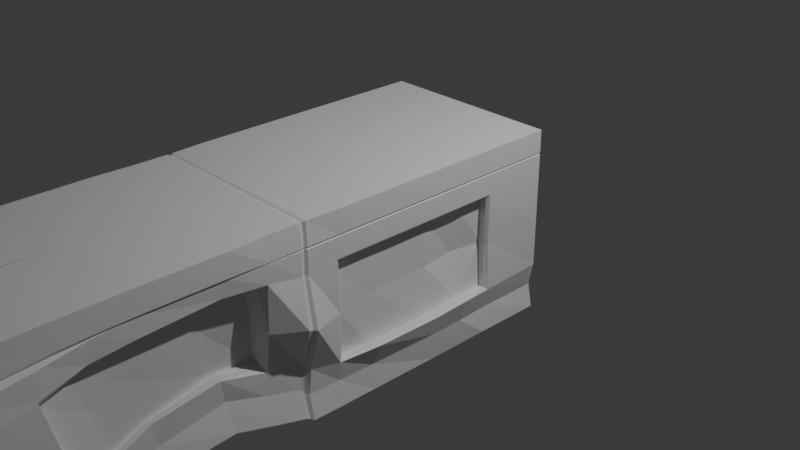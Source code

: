 # Source: IDK.blend  (saved by Blender 4.0.36; exported with 4.5.12 LTS)
import bpy
from mathutils import Matrix  # noqa: F401  (used for matrix-valued properties, if any)

bpy.ops.wm.read_factory_settings(use_empty=True)
scene = bpy.context.scene
scene.name = 'Scene'

# ---- collections
col_collection = bpy.data.collections.new('Collection'); scene.collection.children.link(col_collection)

# ---- materials (node trees are filled in below, after node groups)
mat_material = bpy.data.materials.new('Material')
mat_material.alpha_threshold = 0.0
mat_material.use_transparent_shadow = False
mat_material.roughness = 0.5
mat_material.line_color = (0.0, 0.0, 0.0, 1.0)

# ---- material node trees
mat_material.use_nodes = True; mat_material.node_tree.nodes.clear()
_N = mat_material.node_tree.nodes; _L = mat_material.node_tree.links
n0 = _N.new('ShaderNodeOutputMaterial'); n0.name = 'Material Output'; n0.location = (300, 300)
n1 = _N.new('ShaderNodeBsdfPrincipled'); n1.name = 'Principled BSDF'; n1.location = (10, 300)
n1.inputs[3].default_value = 1.45
_L.new(n1.outputs[0], n0.inputs[0])
n0.is_active_output = True

# ---- world
world_world = bpy.data.worlds.new('World'); scene.world = world_world
world_world.use_nodes = True; world_world.node_tree.nodes.clear()
_N = world_world.node_tree.nodes; _L = world_world.node_tree.links
n0 = _N.new('ShaderNodeOutputWorld'); n0.name = 'World Output'; n0.location = (300, 300)
n1 = _N.new('ShaderNodeBackground'); n1.name = 'Background'; n1.location = (10, 300)
n1.inputs[0].default_value = (0.05088, 0.05088, 0.05088, 1.0)
_L.new(n1.outputs[0], n0.inputs[0])
n0.is_active_output = True
world_world.color = (0.05088, 0.05088, 0.05088)
world_world.use_sun_shadow = False
world_world.sun_shadow_jitter_overblur = 0.0

# ---- cameras
cam_camera = bpy.data.cameras.new('Camera')
cam_camera.clip_end = 100.0
cam_camera.ortho_scale = 7.314

# ---- lights
light_light = bpy.data.lights.new('Light', 'POINT')
light_light.transmission_factor = 0.0
light_light.use_soft_falloff = False
light_light.energy = 1000.0
light_light.shadow_soft_size = 0.1
light_light.shadow_maximum_resolution = 0.006
light_light.use_absolute_resolution = True

# ---- meshes
me_cube = bpy.data.meshes.new('Cube')
me_cube.from_pydata([(0.9865, 0.9648, 0.9865), (0.9865, 0.9648, -0.9865), (0.993, -4.943, 0.9722), (1.087, -4.676, -1.123), (0.7291, 0.9236, -0.9453), (0.9865, 0.9648, 0.0), (1.107, -4.911, -0.2219), (0.7428, -4.916, 0.9147), (0.7908, -4.763, -1.035), (0.7291, 0.9236, 0.9453), (0.7291, 0.9236, 0.0), (0.7187, -1.987, -0.9265), (0.7991, -4.899, -0.133), (0.7286, -1.985, 0.9461), (0.9865, 0.9648, 0.4933), (1.081, -5.005, 0.3007), (0.7291, 0.9236, 0.4933), (0.7778, -4.941, 0.3918), (0.7291, 0.9236, 0.7399), (0.7501, -4.922, 0.6944), (0.9865, 0.9648, -0.4933), (1.114, -4.771, -0.7001), (0.7291, 0.9236, -0.4933), (0.8032, -4.821, -0.618), (0.9365, 0.9648, -0.7399), (1.049, -4.687, -0.9079), (0.7291, 0.9236, -0.7399), (0.8007, -4.781, -0.8517), (0.0, 0.9648, -0.7399), (0.0, 0.9648, -0.9865), (0.0, 0.9648, 0.4933), (0.0, 0.9648, 0.0), (-0.01059, -1.991, -0.968), (-0.002082, -4.823, -1.144), (0.002311, -4.83, -0.9186), (-0.0002018, -5.041, 0.3251), (0.003019, -4.999, -0.2031), (0.006761, -4.947, 0.971), (0.0, 0.9648, 0.9865), (0.0, 0.9648, 0.7399), (0.0, 0.9648, -0.4933), (0.00133, -4.913, -0.6944), (0.9855, -3.465, 0.9872), (0.898, -3.382, -0.8219), (-0.038, -3.465, -0.9165), (-0.001508, -3.478, 0.9853), (0.8472, -3.423, -0.5634), (0.7144, -3.415, -0.895), (0.7235, -3.476, 0.9481), (0.9926, -0.509, -0.9829), (0.9865, -0.5096, 0.9865), (-2.01e-06, -0.5096, -0.9865), (-5.522e-07, -0.5096, 0.9865), (1.005, -0.5025, -0.7021), (0.7316, -0.53, -0.9439), (0.7291, -0.5302, 0.9453), (0.9877, -4.205, 0.9825), (-0.000635, -4.147, -1.013), (0.002878, -4.215, 0.9773), (0.9543, -4.025, -0.7121), (0.7325, -4.105, -0.9372), (0.7355, -4.216, 0.9229), (0.9677, -4.008, -0.9518), (0.8829, -2.709, -0.7893), (0.9853, -2.725, 0.9881), (-0.05802, -2.752, -0.8838), (-0.00332, -2.735, 0.9899), (0.8064, -2.75, -0.4892), (0.6967, -2.714, -0.885), (0.722, -2.733, 0.9543), (0.9865, -1.247, 0.9865), (-0.0005594, -1.247, -0.9855), (-3.517e-05, -1.247, 0.9866), (0.9612, -1.244, -0.7251), (0.7291, -1.257, -0.9446), (0.729, -1.257, 0.9456), (0.9872, -1.247, -0.985), (0.9876, 0.2275, -0.9859), (0.9865, 0.2276, 0.9865), (0.0, 0.2276, -0.9865), (-4.241e-08, 0.2276, 0.9865), (0.9515, 0.2262, -0.7306), (0.7296, 0.1967, -0.9451), (0.7291, 0.1967, 0.9453), (0.9259, -3.682, -0.8564), (0.986, -3.836, 0.9847), (-0.01585, -3.806, -0.9533), (0.0008912, -3.856, 0.9781), (0.8979, -3.722, -0.6481), (0.7195, -3.757, -0.9066), (0.7275, -3.856, 0.9364), (0.9865, -0.141, 0.9865), (-5.557e-07, -0.141, -0.9865), (-1.538e-07, -0.141, 0.9865), (1.003, -0.1354, -0.6998), (0.7315, -0.1665, -0.9439), (0.7291, -0.1667, 0.9453), (0.9923, -0.1405, -0.983), (0.9248, -2.356, -0.8714), (0.9687, -2.354, 0.9871), (-0.02866, -2.369, -0.9361), (-0.0005779, -2.355, 0.9872), (0.8479, -2.378, -0.5891), (0.7133, -2.351, -0.9163), (0.7251, -2.358, 0.9509), (0.9865, -1.615, 0.9865), (-0.004285, -1.618, -0.979), (-6.69e-05, -1.616, 0.9866), (0.9386, -1.613, -0.7364), (0.7255, -1.622, -0.9388), (0.7281, -1.623, 0.9469), (0.9858, -1.616, -0.9852), (0.8091, -3.613, 0.1208), (0.8341, -3.68, 0.554), (0.8043, -3.493, -0.3113), (0.8707, -0.5087, -0.01837), (0.8902, -0.5096, 0.4933), (0.9135, -0.5002, -0.5092), (0.9334, -4.309, -0.09374), (0.934, -4.455, 0.3581), (0.9312, -4.08, -0.4925), (0.7626, -2.881, 0.2042), (0.8021, -2.903, 0.6218), (0.7368, -2.806, -0.2216), (0.8838, -1.246, -0.009587), (0.8902, -1.247, 0.4933), (0.9057, -1.228, -0.5258), (0.8902, 0.2276, 0.4933), (0.9059, 0.2259, -0.4821), (0.8523, -3.97, 0.04095), (0.8678, -4.096, 0.4796), (0.8554, -3.822, -0.4024), (0.8321, -0.1322, -0.0136), (0.8902, -0.141, 0.4933), (0.9268, -0.1348, -0.4666), (0.7771, -2.435, 0.1487), (0.8065, -2.504, 0.6223), (0.7184, -2.391, -0.2778), (0.8971, -1.612, -0.002141), (0.8902, -1.615, 0.4933), (0.873, -1.603, -0.5099), (0.9865, 0.9648, 0.7507), (0.9865, 0.9648, 0.729), (0.9757, 0.9648, 0.7399), (0.9691, 0.9648, 0.7399), (1.045, -5.001, 0.6047), (1.001, -4.95, 0.7207), (1.001, -4.948, 0.6713), (0.01046, -5.016, 0.6212), (0.0169, -4.962, 0.713), (0.03192, -4.945, 0.6926), (0.03009, -4.985, 0.6727), (0.9829, -3.476, 0.7539), (0.9684, -3.544, 0.7456), (0.9596, -3.505, 0.7483), (0.9865, -0.5096, 0.7507), (0.9865, -0.5096, 0.729), (0.9691, -0.5096, 0.7399), (1.005, -4.322, 0.669), (0.9901, -4.221, 0.739), (0.9785, -4.261, 0.7089), (0.9675, -2.766, 0.7556), (0.9832, -2.729, 0.7554), (0.9566, -2.751, 0.7573), (0.9865, -1.247, 0.7507), (0.9865, -1.247, 0.729), (0.9691, -1.247, 0.7399), (0.9865, 0.2276, 0.7507), (0.9865, 0.2276, 0.729), (0.9691, 0.2276, 0.7399), (0.9794, -3.938, 0.7187), (0.9849, -3.851, 0.7481), (0.9653, -3.888, 0.7336), (0.9865, -0.141, 0.729), (0.9865, -0.141, 0.7507), (0.9691, -0.141, 0.7399), (0.9809, -2.366, 0.7385), (0.9856, -2.356, 0.7529), (0.9651, -2.363, 0.7467), (0.9865, -1.615, 0.7291), (0.9865, -1.615, 0.7507), (0.9691, -1.615, 0.7399), (0.969, -2.013, 0.9866), (0.9704, -1.956, 0.9865), (0.9548, -1.984, 0.9759), (0.9839, -1.956, -0.9816), (0.9639, -2.017, -0.9449), (0.9513, -1.985, -0.9742), (0.9615, -1.986, -0.9675), (1.086, -2.048, 0.03052), (1.093, -1.962, 6.152e-05), (1.073, -2.0, 0.01065), (0.9907, -1.959, 0.4938), (0.989, -2.025, 0.501), (0.9746, -1.993, 0.4983), (0.8768, -1.996, -0.4168), (0.9335, -1.931, -0.481), (0.8981, -1.963, -0.4568), (0.9302, -1.955, -0.7342), (0.8905, -2.025, -0.6695), (0.9021, -1.989, -0.7116), (-2.653e-05, -2.013, 0.9866), (-1.709e-05, -1.956, 0.9865), (0.02845, -1.984, 0.9743), (-1.47e-05, -1.984, 0.9759), (0.9865, -1.956, 0.7508), (0.9859, -2.014, 0.7518), (0.9716, -1.985, 0.7513), (0.9847, -2.016, 0.7321), (0.9864, -1.956, 0.7293), (0.9703, -1.987, 0.7315), (0.967, -2.017, 0.7432), (0.9691, -1.956, 0.74), (0.9685, -1.985, 0.7409), (0.9658, -3.575, 0.5508), (0.9226, -3.616, 0.538), (0.845, -3.486, -0.2948), (0.8567, -3.476, -0.3216), (0.9865, -0.5096, 0.521), (0.9588, -0.5096, 0.4933), (1.009, -0.499, -0.4873), (1.059, -0.4979, -0.492), (1.03, -4.286, -0.0638), (1.001, -4.298, -0.08536), (1.02, -4.4, 0.4228), (0.9981, -4.43, 0.3716), (0.9841, -4.062, -0.471), (1.008, -4.086, -0.495), (0.9027, -2.833, 0.5759), (0.947, -2.801, 0.5791), (0.8205, -2.788, -0.256), (0.7918, -2.801, -0.2101), (0.9865, -1.247, 0.521), (0.9588, -1.247, 0.4933), (1.02, -1.228, -0.479), (1.059, -1.23, -0.487), (0.9463, 0.2332, 0.02726), (0.9424, 0.2347, -0.02841), (0.9763, 0.2599, -0.0003564), (0.9865, 0.2553, 0.521), (0.9588, 0.2276, 0.4933), (0.98, 0.225, -0.4788), (1.004, 0.2526, -0.5075), (0.9382, -4.044, 0.4867), (0.9717, -3.983, 0.516), (0.9109, -3.804, -0.4274), (0.8981, -3.812, -0.3903), (0.9588, -0.141, 0.4933), (0.9865, -0.141, 0.521), (1.066, -0.1327, -0.4668), (1.02, -0.1338, -0.4528), (0.8929, -2.396, 0.08767), (0.951, -2.367, 0.06866), (0.9124, -2.447, 0.5722), (0.9774, -2.369, 0.5508), (0.8436, -2.342, -0.3691), (0.8017, -2.373, -0.3212), (1.002, -1.639, -0.000705), (0.9692, -1.611, -0.001833), (0.9864, -1.643, 0.5211), (0.9588, -1.615, 0.4933), (0.9498, -1.598, -0.5029), (0.972, -1.629, -0.5257), (0.8718, 0.2357, -0.02848), (0.8762, 0.2339, 0.02722), (0.8695, 0.2088, -0.0009026)], [], [(57, 62, 3, 33), (128, 263, 265, 132, 134), (244, 170, 158, 224), (40, 31, 5, 20), (224, 158, 145, 15), (256, 251, 135, 137), (19, 17, 35, 148, 150), (111, 108, 198, 185), (21, 6, 36, 41), (15, 145, 148, 35), (56, 58, 37, 2), (182, 201, 101, 99), (6, 15, 35, 36), (193, 208, 176, 254), (31, 30, 14, 5), (223, 226, 120, 118), (159, 56, 2, 146), (32, 187, 186, 98, 100), (141, 0, 78, 167), (146, 2, 37, 149), (25, 21, 41, 34), (61, 60, 8, 27, 23, 12, 17, 19, 7), (260, 258, 138, 139), (226, 246, 131, 120), (28, 40, 20, 24), (29, 28, 24, 1), (62, 59, 25, 3), (258, 261, 140, 138), (3, 25, 34, 33), (4, 26, 28, 29), (10, 16, 30, 31), (103, 11, 32, 100), (82, 4, 29, 79), (27, 8, 33, 34), (17, 12, 36, 35), (61, 7, 37, 58), (13, 104, 101, 201, 203), (16, 18, 39, 30), (7, 19, 150, 149, 37), (18, 9, 38, 39), (162, 64, 42, 152), (22, 10, 31, 40), (12, 23, 41, 36), (26, 22, 40, 28), (23, 27, 34, 41), (69, 48, 45, 66), (89, 47, 44, 86), (63, 67, 46, 43), (46, 217, 245, 88), (69, 68, 47, 48), (152, 42, 85, 171), (222, 224, 15, 6), (64, 66, 45, 42), (215, 243, 130, 113), (228, 215, 113, 122), (65, 63, 43, 44), (96, 95, 54, 55), (96, 55, 52, 93), (74, 54, 51, 71), (97, 94, 53, 49), (53, 221, 235, 73), (155, 50, 70, 164), (219, 233, 125, 116), (91, 93, 52, 50), (92, 97, 49, 51), (247, 219, 116, 133), (24, 20, 242, 81), (8, 60, 57, 33), (90, 61, 58, 87), (84, 88, 59, 62), (253, 228, 122, 136), (90, 89, 60, 61), (231, 256, 137, 123), (254, 176, 161, 229), (85, 87, 58, 56), (262, 257, 190, 196), (243, 225, 119, 130), (86, 84, 62, 57), (100, 98, 63, 65), (261, 234, 126, 140), (73, 235, 262, 108), (99, 101, 66, 64), (225, 223, 118, 119), (177, 99, 64, 162), (104, 103, 68, 69), (233, 260, 139, 125), (98, 102, 67, 63), (104, 69, 66, 101), (47, 68, 65, 44), (55, 54, 74, 75), (109, 74, 71, 106), (55, 75, 72, 52), (49, 53, 73, 76), (234, 220, 117, 126), (171, 85, 56, 159), (214, 153, 170, 244), (50, 52, 72, 70), (51, 49, 76, 71), (220, 250, 134, 117), (59, 227, 21, 25), (240, 247, 133, 127), (39, 38, 0, 141, 143), (29, 1, 77, 79), (0, 38, 80, 78), (20, 5, 238, 242), (30, 39, 143, 142, 14), (81, 242, 249, 94), (1, 24, 81, 77), (9, 83, 80, 38), (16, 10, 22, 26, 4, 82, 83, 9, 18), (95, 82, 79, 92), (44, 43, 84, 86), (216, 231, 123, 114), (218, 156, 165, 232), (42, 45, 87, 85), (5, 14, 239, 238), (174, 91, 50, 155), (48, 47, 89, 90), (246, 216, 114, 131), (43, 46, 88, 84), (48, 90, 87, 45), (60, 89, 86, 57), (54, 95, 92, 51), (239, 168, 173, 248), (14, 142, 168, 239), (79, 77, 97, 92), (78, 80, 93, 91), (232, 165, 179, 259), (251, 253, 136, 135), (77, 81, 94, 97), (83, 96, 93, 80), (83, 82, 95, 96), (180, 205, 212, 181), (106, 111, 185, 187, 32), (110, 13, 203, 202, 107), (110, 109, 11, 103, 104, 13), (199, 195, 255, 102), (259, 179, 209, 192), (206, 182, 99, 177), (108, 262, 196, 198), (105, 107, 202, 183), (186, 199, 102, 98), (68, 103, 100, 65), (75, 74, 109, 110), (11, 109, 106, 32), (75, 110, 107, 72), (76, 73, 108, 111), (236, 240, 127, 264), (164, 70, 105, 180), (227, 222, 6, 21), (70, 72, 107, 105), (71, 76, 111, 106), (167, 78, 91, 174), (189, 193, 254, 252), (121, 122, 113, 112), (123, 121, 112, 114), (132, 133, 116, 115), (134, 132, 115, 117), (129, 130, 119, 118), (131, 129, 118, 120), (137, 135, 121, 123), (135, 136, 122, 121), (115, 116, 125, 124), (117, 115, 124, 126), (114, 112, 129, 131), (112, 113, 130, 129), (265, 264, 127, 133, 132), (124, 125, 139, 138), (126, 124, 138, 140), (88, 245, 227, 59), (248, 173, 156, 218), (102, 255, 230, 67), (241, 237, 263, 128), (94, 249, 221, 53), (195, 189, 252, 255), (67, 230, 217, 46), (257, 259, 192, 190), (141, 144, 143), (144, 142, 143), (148, 151, 150), (151, 149, 150), (146, 149, 151, 147), (147, 151, 148, 145), (206, 177, 178, 211), (159, 146, 147, 160), (160, 147, 145, 158), (162, 152, 154, 163), (163, 154, 153, 161), (174, 155, 157, 175), (175, 157, 156, 173), (171, 159, 160, 172), (172, 160, 158, 170), (177, 162, 163, 178), (178, 163, 161, 176), (155, 164, 166, 157), (157, 166, 165, 156), (141, 167, 169, 144), (144, 169, 168, 142), (152, 171, 172, 154), (154, 172, 170, 153), (167, 174, 175, 169), (169, 175, 173, 168), (211, 178, 176, 208), (181, 212, 209, 179), (164, 180, 181, 166), (166, 181, 179, 165), (250, 241, 128, 134), (185, 188, 187), (188, 186, 187), (201, 204, 203), (204, 202, 203), (199, 186, 188, 200), (200, 188, 185, 198), (193, 189, 191, 194), (194, 191, 190, 192), (201, 182, 184, 204), (204, 184, 183, 202), (189, 195, 197, 191), (191, 197, 196, 190), (195, 199, 200, 197), (197, 200, 198, 196), (206, 211, 213, 207), (207, 213, 212, 205), (211, 208, 210, 213), (213, 210, 209, 212), (192, 209, 210, 194), (194, 210, 208, 193), (205, 183, 184, 207), (207, 184, 182, 206), (180, 105, 183, 205), (236, 237, 238), (263, 264, 265), (229, 214, 215, 228), (231, 216, 217, 230), (248, 218, 219, 247), (250, 220, 221, 249), (244, 224, 225, 243), (246, 226, 227, 245), (224, 222, 223, 225), (222, 227, 226, 223), (254, 229, 228, 253), (256, 231, 230, 255), (218, 232, 233, 219), (220, 234, 235, 221), (236, 264, 263, 237), (237, 241, 242, 238), (240, 236, 238, 239), (214, 244, 243, 215), (216, 246, 245, 217), (239, 248, 247, 240), (241, 250, 249, 242), (253, 251, 252, 254), (251, 256, 255, 252), (232, 259, 260, 233), (234, 261, 262, 235), (259, 257, 258, 260), (257, 262, 261, 258), (229, 161, 153, 214)])
_uv = me_cube.uv_layers.new(name='UVMap')
_uv.uv.foreach_set('vector', [0.25, 0.7188, 0.375, 0.7188, 0.375, 0.75, 0.25, 0.75, 0.4375, 0.5312, 0.4965, 0.5312, 0.5, 0.5324, 0.5, 0.5469, 0.4375, 0.5469, 0.566, 0.7029, 0.5924, 0.7029, 0.5924, 0.7188, 0.566, 0.7199, 0.4375, 0.375, 0.5, 0.375, 0.5, 0.5, 0.4375, 0.5, 0.566, 0.7199, 0.5924, 0.7188, 0.5924, 0.75, 0.5625, 0.75, 0.4375, 0.6406, 0.5, 0.6406, 0.5, 0.6406, 0.4375, 0.6406, 0.6121, 0.8535, 0.5674, 0.8668, 0.5625, 0.875, 0.5924, 0.875, 0.594, 0.8747, 0.375, 0.6094, 0.4062, 0.6094, 0.4063, 0.6238, 0.375, 0.6238, 0.4375, 0.75, 0.5, 0.75, 0.5, 0.875, 0.4375, 0.875, 0.5625, 0.75, 0.5924, 0.75, 0.5924, 0.875, 0.5625, 0.875, 0.625, 0.7188, 0.75, 0.7187, 0.75, 0.75, 0.625, 0.75, 0.625, 0.6262, 0.75, 0.6262, 0.75, 0.6406, 0.625, 0.6406, 0.5, 0.75, 0.5625, 0.75, 0.5625, 0.875, 0.5, 0.875, 0.5625, 0.6262, 0.5924, 0.6262, 0.5924, 0.6406, 0.566, 0.6394, 0.5, 0.375, 0.5625, 0.375, 0.5625, 0.5, 0.5, 0.5, 0.5, 0.7188, 0.4375, 0.7188, 0.4375, 0.7188, 0.5, 0.7188, 0.5951, 0.7188, 0.625, 0.7188, 0.625, 0.75, 0.5951, 0.75, 0.25, 0.625, 0.3714, 0.625, 0.375, 0.6262, 0.375, 0.6406, 0.25, 0.6406, 0.5951, 0.5, 0.625, 0.5, 0.625, 0.5312, 0.5951, 0.5312, 0.5951, 0.75, 0.625, 0.75, 0.625, 0.875, 0.5951, 0.875, 0.4062, 0.75, 0.4375, 0.75, 0.4375, 0.875, 0.4062, 0.875, 0.7319, 0.7281, 0.35, 0.8097, 0.3797, 0.8711, 0.4066, 0.8707, 0.4383, 0.8705, 0.5018, 0.8697, 0.5674, 0.8668, 0.6121, 0.8535, 0.7296, 0.7627, 0.5625, 0.6094, 0.5, 0.6094, 0.5, 0.6094, 0.5625, 0.6094, 0.4375, 0.7188, 0.4375, 0.7029, 0.4375, 0.7029, 0.4375, 0.7188, 0.4062, 0.375, 0.4375, 0.375, 0.4375, 0.5, 0.4062, 0.5, 0.375, 0.375, 0.4062, 0.375, 0.4062, 0.5, 0.375, 0.5, 0.375, 0.7188, 0.4062, 0.7188, 0.4062, 0.75, 0.375, 0.75, 0.5, 0.6094, 0.4375, 0.6094, 0.4375, 0.6094, 0.5, 0.6094, 0.375, 0.75, 0.4062, 0.75, 0.4062, 0.875, 0.375, 0.875, 0.2704, 0.4873, 0.3879, 0.3965, 0.4062, 0.375, 0.25, 0.5, 0.4982, 0.3803, 0.5617, 0.3795, 0.5625, 0.375, 0.5, 0.375, 0.2758, 0.6562, 0.261, 0.6255, 0.25, 0.625, 0.2656, 0.6562, 0.2681, 0.5219, 0.2704, 0.4873, 0.25, 0.5, 0.25, 0.5312, 0.4066, 0.8707, 0.3797, 0.8711, 0.375, 0.875, 0.4062, 0.875, 0.5674, 0.8668, 0.5018, 0.8697, 0.5, 0.875, 0.5625, 0.875, 0.7319, 0.7281, 0.7296, 0.7627, 0.75, 0.75, 0.75, 0.7187, 0.739, 0.6245, 0.7379, 0.6418, 0.75, 0.6406, 0.75, 0.6262, 0.7496, 0.625, 0.5617, 0.3795, 0.5934, 0.3793, 0.5938, 0.375, 0.5625, 0.375, 0.7296, 0.7627, 0.6121, 0.8535, 0.594, 0.8747, 0.6006, 0.8695, 0.75, 0.75, 0.5934, 0.3793, 0.6203, 0.3789, 0.625, 0.375, 0.5938, 0.375, 0.5951, 0.6562, 0.625, 0.6562, 0.625, 0.6875, 0.5951, 0.6875, 0.4326, 0.3832, 0.4982, 0.3803, 0.5, 0.375, 0.4375, 0.375, 0.5018, 0.8697, 0.4383, 0.8705, 0.4375, 0.875, 0.5, 0.875, 0.3879, 0.3965, 0.4326, 0.3832, 0.4375, 0.375, 0.4062, 0.375, 0.4383, 0.8705, 0.4066, 0.8707, 0.4062, 0.875, 0.4375, 0.875, 0.7367, 0.6591, 0.7343, 0.6936, 0.75, 0.6875, 0.75, 0.6562, 0.335, 0.7786, 0.3203, 0.7483, 0.3125, 0.75, 0.3279, 0.7809, 0.375, 0.6562, 0.4062, 0.6562, 0.4062, 0.6875, 0.375, 0.6875, 0.4062, 0.6875, 0.4341, 0.6875, 0.4341, 0.7029, 0.4062, 0.7029, 0.7367, 0.6591, 0.2906, 0.6869, 0.3203, 0.7483, 0.7343, 0.6936, 0.5951, 0.6875, 0.625, 0.6875, 0.625, 0.7029, 0.5951, 0.7029, 0.5, 0.7199, 0.566, 0.7199, 0.5625, 0.75, 0.5, 0.75, 0.625, 0.6562, 0.75, 0.6562, 0.75, 0.6875, 0.625, 0.6875, 0.5625, 0.6875, 0.5625, 0.7029, 0.5625, 0.7029, 0.5625, 0.6875, 0.5625, 0.6562, 0.5625, 0.6875, 0.5625, 0.6875, 0.5625, 0.6562, 0.25, 0.6562, 0.375, 0.6562, 0.375, 0.6875, 0.25, 0.6875, 0.6648, 0.471, 0.2669, 0.5391, 0.2657, 0.5564, 0.6797, 0.5017, 0.6648, 0.471, 0.6797, 0.5017, 0.6875, 0.5, 0.6719, 0.4688, 0.2633, 0.5909, 0.2657, 0.5564, 0.25, 0.5625, 0.25, 0.5938, 0.375, 0.5469, 0.4062, 0.5469, 0.4062, 0.5625, 0.375, 0.5625, 0.4062, 0.5625, 0.4341, 0.5625, 0.4341, 0.5938, 0.4062, 0.5938, 0.5951, 0.5625, 0.625, 0.5625, 0.625, 0.5938, 0.5951, 0.5938, 0.5625, 0.5625, 0.5625, 0.5938, 0.5625, 0.5938, 0.5625, 0.5625, 0.625, 0.5469, 0.75, 0.5469, 0.75, 0.5625, 0.625, 0.5625, 0.25, 0.5469, 0.375, 0.5469, 0.375, 0.5625, 0.25, 0.5625, 0.5625, 0.5469, 0.5625, 0.5625, 0.5625, 0.5625, 0.5625, 0.5469, 0.4062, 0.5, 0.4375, 0.5, 0.4341, 0.5301, 0.4062, 0.5313, 0.3797, 0.8711, 0.35, 0.8097, 0.3438, 0.8125, 0.375, 0.875, 0.7331, 0.7107, 0.7319, 0.7281, 0.75, 0.7187, 0.75, 0.7029, 0.375, 0.7029, 0.4062, 0.7029, 0.4062, 0.7188, 0.375, 0.7188, 0.5625, 0.6406, 0.5625, 0.6562, 0.5625, 0.6562, 0.5625, 0.6406, 0.7331, 0.7107, 0.335, 0.7786, 0.35, 0.8097, 0.7319, 0.7281, 0.4375, 0.6562, 0.4375, 0.6406, 0.4375, 0.6406, 0.4375, 0.6562, 0.566, 0.6394, 0.5924, 0.6406, 0.5924, 0.6562, 0.566, 0.6562, 0.625, 0.7029, 0.75, 0.7029, 0.75, 0.7187, 0.625, 0.7188, 0.4341, 0.6106, 0.5, 0.6106, 0.5, 0.6238, 0.4375, 0.6238, 0.5625, 0.7029, 0.5625, 0.7188, 0.5625, 0.7188, 0.5625, 0.7029, 0.25, 0.7029, 0.375, 0.7029, 0.375, 0.7188, 0.25, 0.7188, 0.25, 0.6406, 0.375, 0.6406, 0.375, 0.6562, 0.25, 0.6562, 0.4375, 0.6094, 0.4375, 0.5938, 0.4375, 0.5938, 0.4375, 0.6094, 0.4062, 0.5938, 0.4341, 0.5938, 0.4341, 0.6106, 0.4062, 0.6094, 0.625, 0.6406, 0.75, 0.6406, 0.75, 0.6562, 0.625, 0.6562, 0.5625, 0.7188, 0.5, 0.7188, 0.5, 0.7188, 0.5625, 0.7188, 0.5951, 0.6406, 0.625, 0.6406, 0.625, 0.6562, 0.5951, 0.6562, 0.7379, 0.6418, 0.2758, 0.6562, 0.2906, 0.6869, 0.7367, 0.6591, 0.5625, 0.5938, 0.5625, 0.6094, 0.5625, 0.6094, 0.5625, 0.5938, 0.375, 0.6406, 0.4062, 0.6406, 0.4062, 0.6562, 0.375, 0.6562, 0.7379, 0.6418, 0.7367, 0.6591, 0.75, 0.6562, 0.75, 0.6406, 0.3203, 0.7483, 0.2906, 0.6869, 0.2812, 0.6875, 0.3125, 0.75, 0.6797, 0.5017, 0.2657, 0.5564, 0.2633, 0.5909, 0.7094, 0.5631, 0.2621, 0.6082, 0.2633, 0.5909, 0.25, 0.5938, 0.25, 0.6094, 0.6797, 0.5017, 0.7094, 0.5631, 0.7188, 0.5625, 0.6875, 0.5, 0.375, 0.5625, 0.4062, 0.5625, 0.4062, 0.5938, 0.375, 0.5938, 0.4375, 0.5938, 0.4375, 0.5625, 0.4375, 0.5625, 0.4375, 0.5938, 0.5951, 0.7029, 0.625, 0.7029, 0.625, 0.7188, 0.5951, 0.7188, 0.566, 0.6875, 0.5924, 0.6875, 0.5924, 0.7029, 0.566, 0.7029, 0.625, 0.5625, 0.75, 0.5625, 0.75, 0.5938, 0.625, 0.5938, 0.25, 0.5625, 0.375, 0.5625, 0.375, 0.5938, 0.25, 0.5938, 0.4375, 0.5625, 0.4375, 0.5469, 0.4375, 0.5469, 0.4375, 0.5625, 0.4062, 0.7188, 0.4341, 0.7199, 0.4375, 0.75, 0.4062, 0.75, 0.5625, 0.5312, 0.5625, 0.5469, 0.5625, 0.5469, 0.5625, 0.5312, 0.5938, 0.375, 0.625, 0.375, 0.625, 0.5, 0.5951, 0.5, 0.5938, 0.4986, 0.25, 0.5, 0.375, 0.5, 0.375, 0.5312, 0.25, 0.5312, 0.625, 0.5, 0.75, 0.5, 0.75, 0.5312, 0.625, 0.5312, 0.4375, 0.5, 0.5, 0.5, 0.5, 0.5301, 0.4341, 0.5301, 0.5625, 0.375, 0.5938, 0.375, 0.5938, 0.4986, 0.5924, 0.5, 0.5625, 0.5, 0.4062, 0.5313, 0.4341, 0.5301, 0.4341, 0.5469, 0.4062, 0.5469, 0.375, 0.5, 0.4062, 0.5, 0.4062, 0.5313, 0.375, 0.5312, 0.6203, 0.3789, 0.65, 0.4403, 0.6562, 0.4375, 0.625, 0.375, 0.5617, 0.3795, 0.4982, 0.3803, 0.4326, 0.3832, 0.3879, 0.3965, 0.2704, 0.4873, 0.2681, 0.5219, 0.65, 0.4403, 0.6203, 0.3789, 0.5934, 0.3793, 0.2669, 0.5391, 0.2681, 0.5219, 0.25, 0.5312, 0.25, 0.5469, 0.25, 0.6875, 0.375, 0.6875, 0.375, 0.7029, 0.25, 0.7029, 0.4375, 0.6875, 0.4375, 0.6562, 0.4375, 0.6562, 0.4375, 0.6875, 0.566, 0.5625, 0.5924, 0.5625, 0.5924, 0.5937, 0.566, 0.5938, 0.625, 0.6875, 0.75, 0.6875, 0.75, 0.7029, 0.625, 0.7029, 0.5, 0.5, 0.5625, 0.5, 0.566, 0.5301, 0.5, 0.5301, 0.5951, 0.5469, 0.625, 0.5469, 0.625, 0.5625, 0.5951, 0.5625, 0.7343, 0.6936, 0.3203, 0.7483, 0.335, 0.7786, 0.7331, 0.7107, 0.4375, 0.7029, 0.4375, 0.6875, 0.4375, 0.6875, 0.4375, 0.7029, 0.375, 0.6875, 0.4062, 0.6875, 0.4062, 0.7029, 0.375, 0.7029, 0.7343, 0.6936, 0.7331, 0.7107, 0.75, 0.7029, 0.75, 0.6875, 0.35, 0.8097, 0.335, 0.7786, 0.3279, 0.7809, 0.3438, 0.8125, 0.2657, 0.5564, 0.2669, 0.5391, 0.25, 0.5469, 0.25, 0.5625, 0.566, 0.5301, 0.5924, 0.5312, 0.5924, 0.5469, 0.566, 0.5469, 0.5625, 0.5, 0.5924, 0.5, 0.5924, 0.5312, 0.566, 0.5301, 0.25, 0.5312, 0.375, 0.5312, 0.375, 0.5469, 0.25, 0.5469, 0.625, 0.5312, 0.75, 0.5312, 0.75, 0.5469, 0.625, 0.5469, 0.566, 0.5938, 0.5924, 0.5938, 0.5924, 0.6094, 0.566, 0.6106, 0.5, 0.6406, 0.5625, 0.6406, 0.5625, 0.6406, 0.5, 0.6406, 0.375, 0.5312, 0.4062, 0.5313, 0.4062, 0.5469, 0.375, 0.5469, 0.65, 0.4403, 0.6648, 0.471, 0.6719, 0.4688, 0.6562, 0.4375, 0.65, 0.4403, 0.2681, 0.5219, 0.2669, 0.5391, 0.6648, 0.471, 0.5951, 0.6094, 0.5951, 0.6238, 0.5938, 0.6238, 0.5938, 0.6094, 0.25, 0.6094, 0.375, 0.6094, 0.375, 0.6238, 0.3714, 0.625, 0.25, 0.625, 0.7242, 0.5938, 0.739, 0.6245, 0.7496, 0.625, 0.7488, 0.6226, 0.7344, 0.5938, 0.7242, 0.5938, 0.2621, 0.6082, 0.261, 0.6255, 0.2758, 0.6562, 0.7379, 0.6418, 0.739, 0.6245, 0.4062, 0.6262, 0.4375, 0.6262, 0.4341, 0.6394, 0.4062, 0.6406, 0.566, 0.6106, 0.5924, 0.6094, 0.5924, 0.6238, 0.5625, 0.6238, 0.5951, 0.6262, 0.625, 0.6262, 0.625, 0.6406, 0.5951, 0.6406, 0.4062, 0.6094, 0.4341, 0.6106, 0.4375, 0.6238, 0.4063, 0.6238, 0.625, 0.6094, 0.75, 0.6094, 0.75, 0.6238, 0.625, 0.6238, 0.375, 0.6262, 0.4062, 0.6262, 0.4062, 0.6406, 0.375, 0.6406, 0.2906, 0.6869, 0.2758, 0.6562, 0.2656, 0.6562, 0.2812, 0.6875, 0.7094, 0.5631, 0.2633, 0.5909, 0.2621, 0.6082, 0.7242, 0.5938, 0.261, 0.6255, 0.2621, 0.6082, 0.25, 0.6094, 0.25, 0.625, 0.7094, 0.5631, 0.7242, 0.5938, 0.7344, 0.5938, 0.7188, 0.5625, 0.375, 0.5938, 0.4062, 0.5938, 0.4062, 0.6094, 0.375, 0.6094, 0.5035, 0.5312, 0.5625, 0.5312, 0.5625, 0.5312, 0.5035, 0.5312, 0.5951, 0.5938, 0.625, 0.5938, 0.625, 0.6094, 0.5951, 0.6094, 0.4341, 0.7199, 0.5, 0.7199, 0.5, 0.75, 0.4375, 0.75, 0.625, 0.5938, 0.75, 0.5938, 0.75, 0.6094, 0.625, 0.6094, 0.25, 0.5938, 0.375, 0.5938, 0.375, 0.6094, 0.25, 0.6094, 0.5951, 0.5312, 0.625, 0.5312, 0.625, 0.5469, 0.5951, 0.5469, 0.5, 0.6262, 0.5625, 0.6262, 0.566, 0.6394, 0.5, 0.6394, 0.5, 0.6562, 0.5625, 0.6562, 0.5625, 0.6875, 0.5, 0.6875, 0.4375, 0.6562, 0.5, 0.6562, 0.5, 0.6875, 0.4375, 0.6875, 0.5, 0.5469, 0.5625, 0.5469, 0.5625, 0.5625, 0.5, 0.5625, 0.4375, 0.5469, 0.5, 0.5469, 0.5, 0.5625, 0.4375, 0.5625, 0.5, 0.7029, 0.5625, 0.7029, 0.5625, 0.7188, 0.5, 0.7188, 0.4375, 0.7029, 0.5, 0.7029, 0.5, 0.7188, 0.4375, 0.7188, 0.4375, 0.6406, 0.5, 0.6406, 0.5, 0.6562, 0.4375, 0.6562, 0.5, 0.6406, 0.5625, 0.6406, 0.5625, 0.6562, 0.5, 0.6562, 0.5, 0.5625, 0.5625, 0.5625, 0.5625, 0.5938, 0.5, 0.5938, 0.4375, 0.5625, 0.5, 0.5625, 0.5, 0.5938, 0.4375, 0.5938, 0.4375, 0.6875, 0.5, 0.6875, 0.5, 0.7029, 0.4375, 0.7029, 0.5, 0.6875, 0.5625, 0.6875, 0.5625, 0.7029, 0.5, 0.7029, 0.5, 0.5324, 0.5035, 0.5312, 0.5625, 0.5312, 0.5625, 0.5469, 0.5, 0.5469, 0.5, 0.5938, 0.5625, 0.5938, 0.5625, 0.6094, 0.5, 0.6094, 0.4375, 0.5938, 0.5, 0.5938, 0.5, 0.6094, 0.4375, 0.6094, 0.4062, 0.7029, 0.4341, 0.7029, 0.4341, 0.7199, 0.4062, 0.7188, 0.566, 0.5469, 0.5924, 0.5469, 0.5924, 0.5625, 0.566, 0.5625, 0.4062, 0.6406, 0.4341, 0.6394, 0.4341, 0.6562, 0.4062, 0.6562, 0.4375, 0.5312, 0.4965, 0.5312, 0.4965, 0.5312, 0.4375, 0.5312, 0.4062, 0.5469, 0.4341, 0.5469, 0.4341, 0.5625, 0.4062, 0.5625, 0.4375, 0.6262, 0.5, 0.6262, 0.5, 0.6394, 0.4341, 0.6394, 0.4062, 0.6562, 0.4341, 0.6562, 0.4341, 0.6875, 0.4062, 0.6875, 0.5, 0.6106, 0.566, 0.6106, 0.5625, 0.6238, 0.5, 0.6238, 0.5951, 0.5, 0.5938, 0.5, 0.5938, 0.4986, 0.5938, 0.5, 0.5924, 0.5, 0.5938, 0.4986, 0.5938, 0.875, 0.5938, 0.875, 0.594, 0.8747, 0.5938, 0.875, 0.6006, 0.8695, 0.594, 0.8747, 0.5951, 0.75, 0.5951, 0.875, 0.5938, 0.875, 0.5938, 0.75, 0.5938, 0.75, 0.5938, 0.875, 0.5924, 0.875, 0.5924, 0.75, 0.5951, 0.6262, 0.5951, 0.6406, 0.5938, 0.6406, 0.5938, 0.6262, 0.5951, 0.7188, 0.5951, 0.75, 0.5938, 0.75, 0.5938, 0.7188, 0.5938, 0.7188, 0.5938, 0.75, 0.5924, 0.75, 0.5924, 0.7188, 0.5951, 0.6562, 0.5951, 0.6875, 0.5938, 0.6875, 0.5938, 0.6562, 0.5938, 0.6562, 0.5938, 0.6875, 0.5924, 0.6875, 0.5924, 0.6562, 0.5951, 0.5469, 0.5951, 0.5625, 0.5938, 0.5625, 0.5938, 0.5469, 0.5938, 0.5469, 0.5938, 0.5625, 0.5924, 0.5625, 0.5924, 0.5469, 0.5951, 0.7029, 0.5951, 0.7188, 0.5938, 0.7188, 0.5938, 0.7029, 0.5938, 0.7029, 0.5938, 0.7188, 0.5924, 0.7188, 0.5924, 0.7029, 0.5951, 0.6406, 0.5951, 0.6562, 0.5938, 0.6562, 0.5938, 0.6406, 0.5938, 0.6406, 0.5938, 0.6562, 0.5924, 0.6562, 0.5924, 0.6406, 0.5951, 0.5625, 0.5951, 0.5938, 0.5938, 0.5938, 0.5938, 0.5625, 0.5938, 0.5625, 0.5938, 0.5938, 0.5924, 0.5937, 0.5924, 0.5625, 0.5951, 0.5, 0.5951, 0.5312, 0.5938, 0.5312, 0.5938, 0.5, 0.5938, 0.5, 0.5938, 0.5312, 0.5924, 0.5312, 0.5924, 0.5, 0.5951, 0.6875, 0.5951, 0.7029, 0.5938, 0.7029, 0.5938, 0.6875, 0.5938, 0.6875, 0.5938, 0.7029, 0.5924, 0.7029, 0.5924, 0.6875, 0.5951, 0.5312, 0.5951, 0.5469, 0.5938, 0.5469, 0.5938, 0.5312, 0.5938, 0.5312, 0.5938, 0.5469, 0.5924, 0.5469, 0.5924, 0.5312, 0.5938, 0.6262, 0.5938, 0.6406, 0.5924, 0.6406, 0.5924, 0.6262, 0.5938, 0.6094, 0.5938, 0.6238, 0.5924, 0.6238, 0.5924, 0.6094, 0.5951, 0.5938, 0.5951, 0.6094, 0.5938, 0.6094, 0.5938, 0.5938, 0.5938, 0.5938, 0.5938, 0.6094, 0.5924, 0.6094, 0.5924, 0.5938, 0.4375, 0.5469, 0.4375, 0.5312, 0.4375, 0.5312, 0.4375, 0.5469, 0.375, 0.6238, 0.375, 0.625, 0.3714, 0.625, 0.375, 0.625, 0.375, 0.6262, 0.3714, 0.625, 0.75, 0.6262, 0.75, 0.625, 0.7496, 0.625, 0.75, 0.625, 0.75, 0.625, 0.7496, 0.625, 0.4062, 0.6262, 0.375, 0.6262, 0.375, 0.625, 0.4063, 0.625, 0.4063, 0.625, 0.375, 0.625, 0.375, 0.6238, 0.4063, 0.6238, 0.5625, 0.6262, 0.5, 0.6262, 0.5, 0.625, 0.5625, 0.625, 0.5625, 0.625, 0.5, 0.625, 0.5, 0.6238, 0.5625, 0.6238, 0.75, 0.6262, 0.625, 0.6262, 0.625, 0.625, 0.75, 0.625, 0.75, 0.625, 0.625, 0.625, 0.625, 0.6238, 0.75, 0.6238, 0.5, 0.6262, 0.4375, 0.6262, 0.4375, 0.625, 0.5, 0.625, 0.5, 0.625, 0.4375, 0.625, 0.4375, 0.6238, 0.5, 0.6238, 0.4375, 0.6262, 0.4062, 0.6262, 0.4063, 0.625, 0.4375, 0.625, 0.4375, 0.625, 0.4063, 0.625, 0.4063, 0.6238, 0.4375, 0.6238, 0.5951, 0.6262, 0.5938, 0.6262, 0.5938, 0.625, 0.5951, 0.625, 0.5951, 0.625, 0.5938, 0.625, 0.5938, 0.6238, 0.5951, 0.6238, 0.5938, 0.6262, 0.5924, 0.6262, 0.5924, 0.625, 0.5938, 0.625, 0.5938, 0.625, 0.5924, 0.625, 0.5924, 0.6238, 0.5938, 0.6238, 0.5625, 0.6238, 0.5924, 0.6238, 0.5924, 0.625, 0.5625, 0.625, 0.5625, 0.625, 0.5924, 0.625, 0.5924, 0.6262, 0.5625, 0.6262, 0.5951, 0.6238, 0.625, 0.6238, 0.625, 0.625, 0.5951, 0.625, 0.5951, 0.625, 0.625, 0.625, 0.625, 0.6262, 0.5951, 0.6262, 0.5951, 0.6094, 0.625, 0.6094, 0.625, 0.6238, 0.5951, 0.6238, 0.5035, 0.5312, 0.4965, 0.5312, 0.5, 0.5301, 0.4965, 0.5312, 0.5035, 0.5312, 0.5, 0.5324, 0.566, 0.6562, 0.566, 0.6875, 0.5625, 0.6875, 0.5625, 0.6562, 0.4375, 0.6562, 0.4375, 0.6875, 0.4341, 0.6875, 0.4341, 0.6562, 0.566, 0.5469, 0.566, 0.5625, 0.5625, 0.5625, 0.5625, 0.5469, 0.4375, 0.5469, 0.4375, 0.5625, 0.4341, 0.5625, 0.4341, 0.5469, 0.566, 0.7029, 0.566, 0.7199, 0.5625, 0.7188, 0.5625, 0.7029, 0.4375, 0.7029, 0.4375, 0.7188, 0.4341, 0.7199, 0.4341, 0.7029, 0.566, 0.7199, 0.5, 0.7199, 0.5, 0.7188, 0.5625, 0.7188, 0.5, 0.7199, 0.4341, 0.7199, 0.4375, 0.7188, 0.5, 0.7188, 0.566, 0.6394, 0.566, 0.6562, 0.5625, 0.6562, 0.5625, 0.6406, 0.4375, 0.6406, 0.4375, 0.6562, 0.4341, 0.6562, 0.4341, 0.6394, 0.566, 0.5625, 0.566, 0.5938, 0.5625, 0.5938, 0.5625, 0.5625, 0.4375, 0.5625, 0.4375, 0.5938, 0.4341, 0.5938, 0.4341, 0.5625, 0.5035, 0.5312, 0.5035, 0.5312, 0.4965, 0.5312, 0.4965, 0.5312, 0.4965, 0.5312, 0.4375, 0.5312, 0.4341, 0.5301, 0.5, 0.5301, 0.5625, 0.5312, 0.5035, 0.5312, 0.5, 0.5301, 0.566, 0.5301, 0.566, 0.6875, 0.566, 0.7029, 0.5625, 0.7029, 0.5625, 0.6875, 0.4375, 0.6875, 0.4375, 0.7029, 0.4341, 0.7029, 0.4341, 0.6875, 0.566, 0.5301, 0.566, 0.5469, 0.5625, 0.5469, 0.5625, 0.5312, 0.4375, 0.5312, 0.4375, 0.5469, 0.4341, 0.5469, 0.4341, 0.5301, 0.5625, 0.6406, 0.5, 0.6406, 0.5, 0.6394, 0.566, 0.6394, 0.5, 0.6406, 0.4375, 0.6406, 0.4341, 0.6394, 0.5, 0.6394, 0.566, 0.5938, 0.566, 0.6106, 0.5625, 0.6094, 0.5625, 0.5938, 0.4375, 0.5938, 0.4375, 0.6094, 0.4341, 0.6106, 0.4341, 0.5938, 0.566, 0.6106, 0.5, 0.6106, 0.5, 0.6094, 0.5625, 0.6094, 0.5, 0.6106, 0.4341, 0.6106, 0.4375, 0.6094, 0.5, 0.6094, 0.566, 0.6562, 0.5924, 0.6562, 0.5924, 0.6875, 0.566, 0.6875])
me_cube.materials.append(mat_material)
me_cube.use_mirror_vertex_groups = False
me_cube.update()

# ---- objects
ob_cube = bpy.data.objects.new('Cube', me_cube)
ob_light = bpy.data.objects.new('Light', light_light)
ob_camera = bpy.data.objects.new('Camera', cam_camera)

# ---- transforms, parenting, visibility, modifiers, constraints
ob_cube.location = (0.0, 0.0, 0.0)
ob_cube.lock_rotations_4d = False
ob_cube.empty_display_type = 'ARROWS'
ob_cube.lineart.crease_threshold = 0.0
_m = ob_cube.modifiers.new('Mirror', 'MIRROR')
ob_light.location = (4.076, 1.005, 5.904)
ob_light.rotation_euler = (0.6503, 0.05522, 1.866)
ob_light.lock_rotations_4d = False
ob_light.empty_display_type = 'ARROWS'
ob_light.color = (0.0, 0.0, 0.0, 0.0)
ob_light.lineart.crease_threshold = 0.0
ob_camera.location = (7.359, -6.926, 4.958)
ob_camera.rotation_euler = (1.109, 0.0, 0.8149)
ob_camera.lock_rotations_4d = False
ob_camera.empty_display_type = 'ARROWS'
ob_camera.color = (0.0, 0.0, 0.0, 0.0)
ob_camera.display_type = 'WIRE'
ob_camera.lineart.crease_threshold = 0.0

# ---- collection membership
col_collection.objects.link(ob_cube)
col_collection.objects.link(ob_light)
col_collection.objects.link(ob_camera)

# ---- scene / render settings (as saved in the file)
scene.camera = ob_camera
scene.frame_start = 1; scene.frame_end = 250; scene.frame_set(93)
scene.render.engine = 'BLENDER_EEVEE_NEXT'
scene.cycles.sampling_pattern = 'TABULATED_SOBOL'
bpy.context.view_layer.update()
